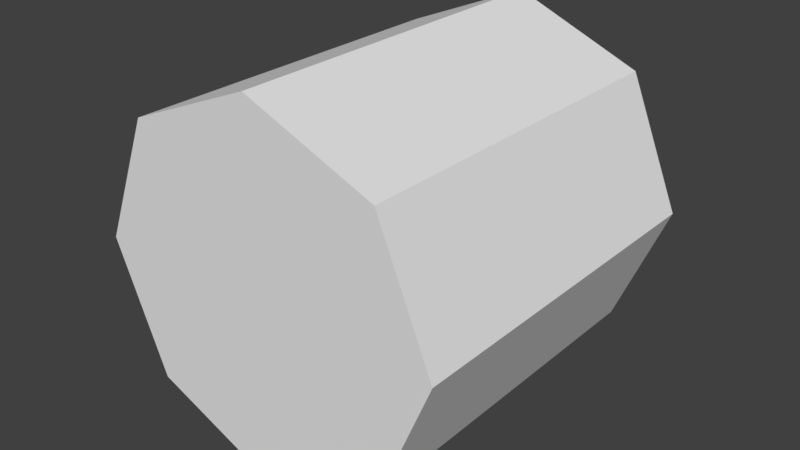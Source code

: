# Source: CylinderPrimitive.blend  (saved by Blender 2.78.0; exported with 4.5.12 LTS)
import bpy
from mathutils import Matrix  # noqa: F401  (used for matrix-valued properties, if any)

bpy.ops.wm.read_factory_settings(use_empty=True)
scene = bpy.context.scene
scene.name = 'Scene'

# ---- collections
col_collection_1 = bpy.data.collections.new('Collection 1'); scene.collection.children.link(col_collection_1)

# ---- world
world_world = bpy.data.worlds.new('World'); scene.world = world_world
world_world.color = (0.05088, 0.05088, 0.05088)
world_world.use_sun_shadow = False
world_world.sun_shadow_jitter_overblur = 0.0
world_world.cycles.sampling_method = 'MANUAL'

# ---- meshes
me_cylinder = bpy.data.meshes.new('Cylinder')
me_cylinder.from_pydata([(-2.608e-08, 0.5, 0.5), (-2.608e-08, -0.5, 0.5), (0.3536, 0.5, 0.3536), (0.3536, -0.5, 0.3536), (0.5, 0.5, 0.0), (0.5, -0.5, -5.96e-08), (0.3536, 0.5, -0.3536), (0.3536, -0.5, -0.3536), (-6.979e-08, 0.5, -0.5), (-6.979e-08, -0.5, -0.5), (-0.3536, 0.5, -0.3536), (-0.3536, -0.5, -0.3536), (-0.5, 0.5, 0.0), (-0.5, -0.5, 0.0), (-0.3536, 0.5, 0.3536), (-0.3536, -0.5, 0.3536)], [], [(0, 1, 3, 2), (2, 3, 5, 4), (4, 5, 7, 6), (6, 7, 9, 8), (8, 9, 11, 10), (10, 11, 13, 12), (3, 1, 15, 13, 11, 9, 7, 5), (12, 13, 15, 14), (14, 15, 1, 0), (0, 2, 4, 6, 8, 10, 12, 14)])
_uv = me_cylinder.uv_layers.new(name='UVMap')
_uv.uv.foreach_set('vector', [0.5, 0.25, 1.0, 0.25, 0.902, 0.3232, 0.598, 0.3232, 0.598, 0.3232, 0.902, 0.3232, 0.875, 0.5, 0.625, 0.5, 0.625, 0.5, 0.875, 0.5, 0.902, 0.6768, 0.598, 0.6768, 0.598, 0.6768, 0.902, 0.6768, 1.0, 0.75, 0.5, 0.75, 0.5, 0.75, 2.98e-08, 0.75, 0.09796, 0.6768, 0.402, 0.6768, 0.402, 0.6768, 0.09796, 0.6768, 0.125, 0.5, 0.375, 0.5, 0.902, 0.3232, 1.0, 0.25, 1.098, 0.3232, 1.125, 0.5, 1.098, 0.6768, 1.0, 0.75, 0.902, 0.6768, 0.875, 0.5, 0.375, 0.5, 0.125, 0.5, 0.09796, 0.3232, 0.402, 0.3232, 0.402, 0.3232, 0.09796, 0.3232, 0.0, 0.25, 0.5, 0.25, 0.5, 0.25, 0.598, 0.3232, 0.625, 0.5, 0.598, 0.6768, 0.5, 0.75, 0.402, 0.6768, 0.375, 0.5, 0.402, 0.3232])
me_cylinder.use_remesh_preserve_volume = False
me_cylinder.use_remesh_preserve_attributes = False
me_cylinder.use_mirror_vertex_groups = False
me_cylinder.update()

# ---- objects
ob_cylinder = bpy.data.objects.new('Cylinder', me_cylinder)

# ---- transforms, parenting, visibility, modifiers, constraints
ob_cylinder.location = (0.0, 0.0, 0.0)
ob_cylinder.lineart.crease_threshold = 0.0

# ---- collection membership
col_collection_1.objects.link(ob_cylinder)

# ---- scene / render settings (as saved in the file)
scene.frame_start = 1; scene.frame_end = 250; scene.frame_set(1)
scene.render.engine = 'BLENDER_EEVEE_NEXT'
scene.render.resolution_percentage = 50
scene.render.dither_intensity = 0.0
scene.cycles.use_denoising = False
scene.cycles.samples = 128
scene.cycles.sampling_pattern = 'TABULATED_SOBOL'
scene.cycles.light_sampling_threshold = 0.0
scene.cycles.use_adaptive_sampling = False
scene.cycles.use_light_tree = False
scene.cycles.blur_glossy = 0.0
scene.cycles.sample_clamp_indirect = 0.0
scene.view_settings.view_transform = 'Standard'
bpy.context.view_layer.update()

# ---- added for rendering (the .blend has no active camera and no usable light): camera, sun
cam_auto = bpy.data.cameras.new('AutoCamera')
cam_auto.lens = 50.0
cam_auto.sensor_width = 36.0
cam_auto.clip_end = 1000.0
ob_auto_camera = bpy.data.objects.new('AutoCamera', cam_auto)
scene.collection.objects.link(ob_auto_camera)
ob_auto_camera.location = (1.60254, -1.92304, 1.28203)
ob_auto_camera.rotation_euler = (1.09748, -7.21219e-08, 0.694738)
scene.camera = ob_auto_camera
light_auto_sun = bpy.data.lights.new('AutoSun', 'SUN')
light_auto_sun.energy = 3.0
light_auto_sun.angle = 0.0523599
ob_auto_sun = bpy.data.objects.new('AutoSun', light_auto_sun)
scene.collection.objects.link(ob_auto_sun)
ob_auto_sun.rotation_euler = (0.872665, 0.174533, 0.523599)
bpy.context.view_layer.update()
